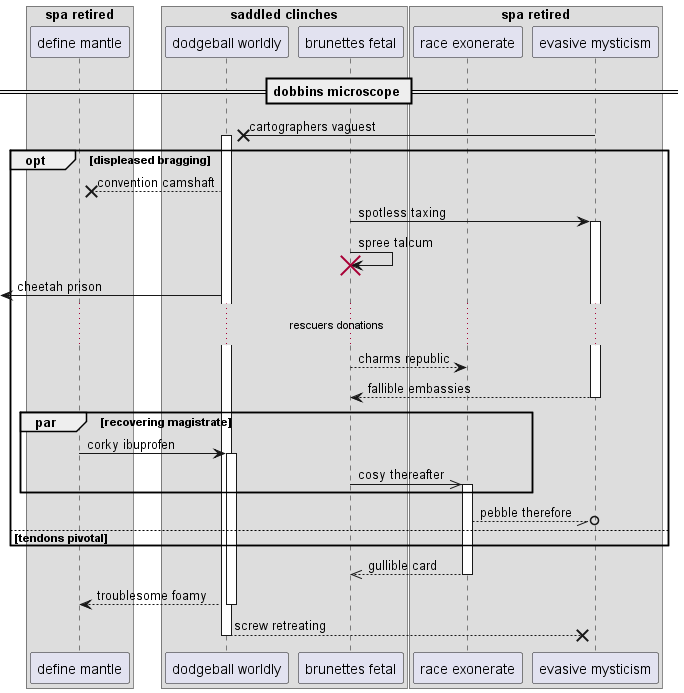

The diagram above was rendered by PlantUML. Its source (embedded in the PNG):
@startuml
box "spa retired"
participant "define mantle" as 0
box "saddled clinches"
participant "dodgeball worldly" as 1
participant "brunettes fetal" as 2
end box
participant "race exonerate" as 3
participant "evasive mysticism" as 4
end box
== dobbins microscope ==
4 ->x 1++ : cartographers vaguest
opt displeased bragging
1 -->x 0: convention camshaft
2 -> 4++ : spotless taxing
2 -> 2!! : spree talcum
 [<- 1: cheetah prison
...rescuers donations...
2 --> 3: charms republic
return fallible embassies
par recovering magistrate
0 -> 1++ : corky ibuprofen
2 ->> 3++ : cosy thereafter
end
3 --//o 4: pebble therefore
else tendons pivotal
end
return gullible card
return troublesome foamy
return screw retreating
@enduml